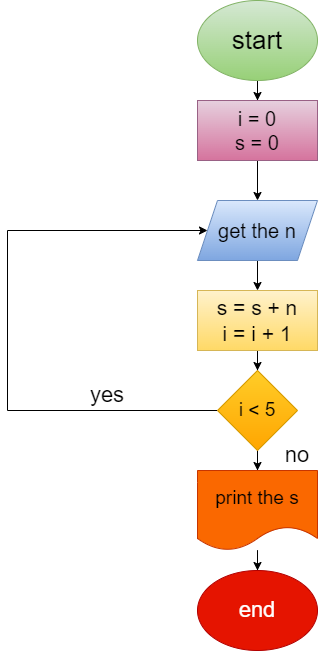

The diagram above was exported from draw.io. Its source (the exported page's mxGraphModel, read from the mxfile embedded in the PNG):
<mxGraphModel dx="1050" dy="573" grid="1" gridSize="10" guides="1" tooltips="1" connect="1" arrows="1" fold="1" page="1" pageScale="1" pageWidth="850" pageHeight="1100" math="0" shadow="0">
  <root>
    <mxCell id="0" />
    <mxCell id="1" parent="0" />
    <mxCell id="LlMh9HgGDCVD9yMCo86D-3" value="" style="edgeStyle=orthogonalEdgeStyle;rounded=0;orthogonalLoop=1;jettySize=auto;html=1;" edge="1" parent="1" source="LlMh9HgGDCVD9yMCo86D-1" target="LlMh9HgGDCVD9yMCo86D-2">
      <mxGeometry relative="1" as="geometry" />
    </mxCell>
    <mxCell id="LlMh9HgGDCVD9yMCo86D-1" value="&lt;font style=&quot;font-size: 26px;&quot;&gt;start&lt;/font&gt;" style="ellipse;whiteSpace=wrap;html=1;fillColor=#d5e8d4;gradientColor=#97d077;strokeColor=#82b366;" vertex="1" parent="1">
      <mxGeometry x="370" y="20" width="120" height="80" as="geometry" />
    </mxCell>
    <mxCell id="LlMh9HgGDCVD9yMCo86D-5" value="" style="edgeStyle=orthogonalEdgeStyle;rounded=0;orthogonalLoop=1;jettySize=auto;html=1;" edge="1" parent="1" source="LlMh9HgGDCVD9yMCo86D-2" target="LlMh9HgGDCVD9yMCo86D-4">
      <mxGeometry relative="1" as="geometry" />
    </mxCell>
    <mxCell id="LlMh9HgGDCVD9yMCo86D-2" value="&lt;font style=&quot;font-size: 20px;&quot;&gt;i = 0&lt;br&gt;s = 0&lt;/font&gt;" style="rounded=0;whiteSpace=wrap;html=1;fillColor=#e6d0de;gradientColor=#d5739d;strokeColor=#996185;" vertex="1" parent="1">
      <mxGeometry x="370" y="120" width="120" height="60" as="geometry" />
    </mxCell>
    <mxCell id="LlMh9HgGDCVD9yMCo86D-7" value="" style="edgeStyle=orthogonalEdgeStyle;rounded=0;orthogonalLoop=1;jettySize=auto;html=1;" edge="1" parent="1" source="LlMh9HgGDCVD9yMCo86D-4" target="LlMh9HgGDCVD9yMCo86D-6">
      <mxGeometry relative="1" as="geometry" />
    </mxCell>
    <mxCell id="LlMh9HgGDCVD9yMCo86D-4" value="&lt;font style=&quot;font-size: 20px;&quot;&gt;get the n&lt;/font&gt;" style="shape=parallelogram;perimeter=parallelogramPerimeter;whiteSpace=wrap;html=1;fixedSize=1;fillColor=#dae8fc;gradientColor=#7ea6e0;strokeColor=#6c8ebf;" vertex="1" parent="1">
      <mxGeometry x="370" y="220" width="120" height="60" as="geometry" />
    </mxCell>
    <mxCell id="LlMh9HgGDCVD9yMCo86D-9" value="" style="edgeStyle=orthogonalEdgeStyle;rounded=0;orthogonalLoop=1;jettySize=auto;html=1;" edge="1" parent="1" source="LlMh9HgGDCVD9yMCo86D-6" target="LlMh9HgGDCVD9yMCo86D-8">
      <mxGeometry relative="1" as="geometry" />
    </mxCell>
    <mxCell id="LlMh9HgGDCVD9yMCo86D-6" value="&lt;font style=&quot;font-size: 21px;&quot;&gt;s = s + n&lt;br&gt;i = i + 1&lt;/font&gt;" style="rounded=0;whiteSpace=wrap;html=1;fillColor=#fff2cc;gradientColor=#ffd966;strokeColor=#d6b656;" vertex="1" parent="1">
      <mxGeometry x="370" y="310" width="120" height="60" as="geometry" />
    </mxCell>
    <mxCell id="LlMh9HgGDCVD9yMCo86D-10" style="edgeStyle=orthogonalEdgeStyle;rounded=0;orthogonalLoop=1;jettySize=auto;html=1;entryX=0;entryY=0.5;entryDx=0;entryDy=0;" edge="1" parent="1" source="LlMh9HgGDCVD9yMCo86D-8" target="LlMh9HgGDCVD9yMCo86D-4">
      <mxGeometry relative="1" as="geometry">
        <Array as="points">
          <mxPoint x="180" y="430" />
          <mxPoint x="180" y="250" />
        </Array>
      </mxGeometry>
    </mxCell>
    <mxCell id="LlMh9HgGDCVD9yMCo86D-13" value="" style="edgeStyle=orthogonalEdgeStyle;rounded=0;orthogonalLoop=1;jettySize=auto;html=1;" edge="1" parent="1" source="LlMh9HgGDCVD9yMCo86D-8" target="LlMh9HgGDCVD9yMCo86D-12">
      <mxGeometry relative="1" as="geometry" />
    </mxCell>
    <mxCell id="LlMh9HgGDCVD9yMCo86D-8" value="&lt;font style=&quot;font-size: 19px;&quot;&gt;i &amp;lt; 5&lt;/font&gt;" style="rhombus;whiteSpace=wrap;html=1;fillColor=#ffcd28;gradientColor=#ffa500;strokeColor=#d79b00;" vertex="1" parent="1">
      <mxGeometry x="390" y="390" width="80" height="80" as="geometry" />
    </mxCell>
    <mxCell id="LlMh9HgGDCVD9yMCo86D-11" value="&lt;font style=&quot;font-size: 22px;&quot;&gt;yes&lt;/font&gt;" style="text;html=1;strokeColor=none;fillColor=none;align=center;verticalAlign=middle;whiteSpace=wrap;rounded=0;" vertex="1" parent="1">
      <mxGeometry x="250" y="400" width="60" height="30" as="geometry" />
    </mxCell>
    <mxCell id="LlMh9HgGDCVD9yMCo86D-15" value="" style="edgeStyle=orthogonalEdgeStyle;rounded=0;orthogonalLoop=1;jettySize=auto;html=1;" edge="1" parent="1" source="LlMh9HgGDCVD9yMCo86D-12" target="LlMh9HgGDCVD9yMCo86D-14">
      <mxGeometry relative="1" as="geometry" />
    </mxCell>
    <mxCell id="LlMh9HgGDCVD9yMCo86D-12" value="&lt;font style=&quot;font-size: 19px;&quot;&gt;print the s&lt;/font&gt;" style="shape=document;whiteSpace=wrap;html=1;boundedLbl=1;fillColor=#fa6800;fontColor=#000000;strokeColor=#C73500;" vertex="1" parent="1">
      <mxGeometry x="370" y="490" width="120" height="80" as="geometry" />
    </mxCell>
    <mxCell id="LlMh9HgGDCVD9yMCo86D-14" value="&lt;font style=&quot;font-size: 22px;&quot;&gt;end&lt;/font&gt;" style="ellipse;whiteSpace=wrap;html=1;fillColor=#e51400;fontColor=#ffffff;strokeColor=#B20000;" vertex="1" parent="1">
      <mxGeometry x="370" y="590" width="120" height="80" as="geometry" />
    </mxCell>
    <mxCell id="LlMh9HgGDCVD9yMCo86D-16" value="&lt;font style=&quot;font-size: 22px;&quot;&gt;no&lt;/font&gt;" style="text;html=1;strokeColor=none;fillColor=none;align=center;verticalAlign=middle;whiteSpace=wrap;rounded=0;" vertex="1" parent="1">
      <mxGeometry x="440" y="460" width="60" height="30" as="geometry" />
    </mxCell>
  </root>
</mxGraphModel>